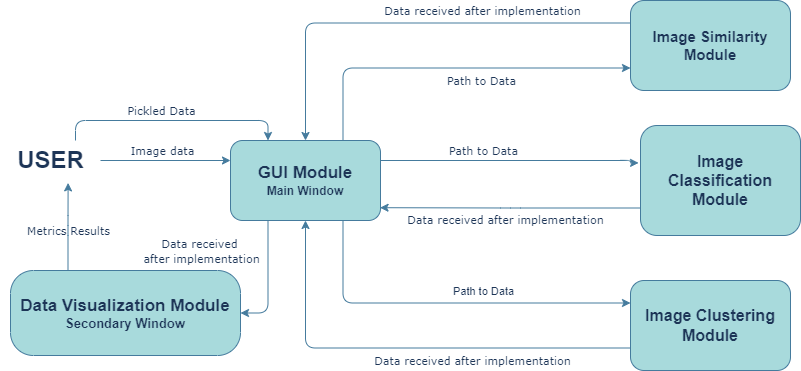

The diagram above was exported from draw.io. Its source (the exported page's mxGraphModel, read from the mxfile embedded in the PNG):
<mxGraphModel dx="2150" dy="522" grid="1" gridSize="10" guides="1" tooltips="1" connect="1" arrows="1" fold="1" page="1" pageScale="1" pageWidth="1100" pageHeight="850" background="#ffffff" math="0" shadow="0">
  <root>
    <mxCell id="0" />
    <mxCell id="1" parent="0" />
    <mxCell id="AHsomGot3uGnDTTQ8OuG-8" style="edgeStyle=orthogonalEdgeStyle;rounded=1;orthogonalLoop=1;jettySize=auto;html=1;exitX=0.75;exitY=0;exitDx=0;exitDy=0;entryX=0;entryY=0.75;entryDx=0;entryDy=0;labelBackgroundColor=none;strokeColor=#457B9D;fontColor=default;" parent="1" source="bgCaHgwDYVa-ci0zUvzM-5" target="bgCaHgwDYVa-ci0zUvzM-6" edge="1">
      <mxGeometry relative="1" as="geometry" />
    </mxCell>
    <mxCell id="AHsomGot3uGnDTTQ8OuG-24" value="&lt;font face=&quot;Verdana&quot;&gt;Path to Data&lt;/font&gt;" style="edgeLabel;html=1;align=center;verticalAlign=middle;resizable=0;points=[];labelBackgroundColor=none;fontColor=#1D3557;rounded=1;" parent="AHsomGot3uGnDTTQ8OuG-8" vertex="1" connectable="0">
      <mxGeometry x="0.1667" relative="1" as="geometry">
        <mxPoint y="13" as="offset" />
      </mxGeometry>
    </mxCell>
    <mxCell id="AHsomGot3uGnDTTQ8OuG-9" style="edgeStyle=orthogonalEdgeStyle;rounded=1;orthogonalLoop=1;jettySize=auto;html=1;exitX=1;exitY=0.25;exitDx=0;exitDy=0;entryX=-0.012;entryY=0.34;entryDx=0;entryDy=0;labelBackgroundColor=none;strokeColor=#457B9D;fontColor=default;entryPerimeter=0;" parent="1" source="bgCaHgwDYVa-ci0zUvzM-5" target="bgCaHgwDYVa-ci0zUvzM-7" edge="1">
      <mxGeometry relative="1" as="geometry">
        <Array as="points">
          <mxPoint x="570" y="390" />
          <mxPoint x="570" y="392" />
        </Array>
      </mxGeometry>
    </mxCell>
    <mxCell id="AHsomGot3uGnDTTQ8OuG-25" value="&lt;font face=&quot;Verdana&quot;&gt;Path to Data&lt;/font&gt;" style="edgeLabel;html=1;align=center;verticalAlign=middle;resizable=0;points=[];labelBackgroundColor=none;fontColor=#1D3557;rounded=1;" parent="AHsomGot3uGnDTTQ8OuG-9" vertex="1" connectable="0">
      <mxGeometry x="-0.2506" relative="1" as="geometry">
        <mxPoint x="4" y="-10" as="offset" />
      </mxGeometry>
    </mxCell>
    <mxCell id="XoFcLbe61k22ncv5cHD5-1" value="" style="edgeLabel;html=1;align=center;verticalAlign=middle;resizable=0;points=[];hachureGap=4;strokeColor=#457B9D;fontFamily=Architects Daughter;fontSource=https%3A%2F%2Ffonts.googleapis.com%2Fcss%3Ffamily%3DArchitects%2BDaughter;fontColor=#1D3557;fillColor=#A8DADC;rounded=1;" vertex="1" connectable="0" parent="AHsomGot3uGnDTTQ8OuG-9">
      <mxGeometry x="0.9507" y="2" relative="1" as="geometry">
        <mxPoint y="10" as="offset" />
      </mxGeometry>
    </mxCell>
    <mxCell id="AHsomGot3uGnDTTQ8OuG-12" style="edgeStyle=orthogonalEdgeStyle;rounded=1;orthogonalLoop=1;jettySize=auto;html=1;exitX=0.75;exitY=1;exitDx=0;exitDy=0;entryX=0;entryY=0.25;entryDx=0;entryDy=0;labelBackgroundColor=none;strokeColor=#457B9D;fontColor=default;" parent="1" source="bgCaHgwDYVa-ci0zUvzM-5" target="bgCaHgwDYVa-ci0zUvzM-8" edge="1">
      <mxGeometry relative="1" as="geometry">
        <mxPoint x="288" y="550" as="targetPoint" />
      </mxGeometry>
    </mxCell>
    <mxCell id="AHsomGot3uGnDTTQ8OuG-26" value="Path to Data" style="edgeLabel;html=1;align=center;verticalAlign=middle;resizable=0;points=[];labelBackgroundColor=none;fontColor=#1D3557;rounded=1;" parent="AHsomGot3uGnDTTQ8OuG-12" vertex="1" connectable="0">
      <mxGeometry x="0.2" y="4" relative="1" as="geometry">
        <mxPoint y="-8" as="offset" />
      </mxGeometry>
    </mxCell>
    <mxCell id="AHsomGot3uGnDTTQ8OuG-15" style="edgeStyle=orthogonalEdgeStyle;rounded=1;orthogonalLoop=1;jettySize=auto;html=1;exitX=0.25;exitY=0;exitDx=0;exitDy=0;entryX=0.676;entryY=1.06;entryDx=0;entryDy=0;entryPerimeter=0;labelBackgroundColor=none;strokeColor=#457B9D;fontColor=default;" parent="1" source="bgCaHgwDYVa-ci0zUvzM-9" target="bgCaHgwDYVa-ci0zUvzM-14" edge="1">
      <mxGeometry relative="1" as="geometry">
        <mxPoint x="30" y="410" as="targetPoint" />
      </mxGeometry>
    </mxCell>
    <mxCell id="AHsomGot3uGnDTTQ8OuG-31" value="&lt;font face=&quot;Verdana&quot;&gt;Metrics Results&lt;/font&gt;" style="edgeLabel;html=1;align=center;verticalAlign=middle;resizable=0;points=[];labelBackgroundColor=none;fontColor=#1D3557;rounded=1;" parent="AHsomGot3uGnDTTQ8OuG-15" vertex="1" connectable="0">
      <mxGeometry x="-0.1106" relative="1" as="geometry">
        <mxPoint y="-1" as="offset" />
      </mxGeometry>
    </mxCell>
    <mxCell id="AHsomGot3uGnDTTQ8OuG-21" style="edgeStyle=orthogonalEdgeStyle;rounded=1;orthogonalLoop=1;jettySize=auto;html=1;exitX=0.25;exitY=1;exitDx=0;exitDy=0;entryX=1;entryY=0.5;entryDx=0;entryDy=0;labelBackgroundColor=none;strokeColor=#457B9D;fontColor=default;" parent="1" source="bgCaHgwDYVa-ci0zUvzM-5" target="bgCaHgwDYVa-ci0zUvzM-9" edge="1">
      <mxGeometry relative="1" as="geometry">
        <mxPoint x="208" y="550" as="targetPoint" />
      </mxGeometry>
    </mxCell>
    <mxCell id="AHsomGot3uGnDTTQ8OuG-23" value="&lt;font face=&quot;Verdana&quot;&gt;Data received&amp;nbsp;&lt;/font&gt;&lt;div&gt;&lt;font face=&quot;Verdana&quot;&gt;after implementation&lt;/font&gt;&lt;/div&gt;" style="edgeLabel;html=1;align=center;verticalAlign=middle;resizable=0;points=[];labelBackgroundColor=none;fontColor=#1D3557;rounded=1;" parent="AHsomGot3uGnDTTQ8OuG-21" vertex="1" connectable="0">
      <mxGeometry x="0.2" relative="1" as="geometry">
        <mxPoint x="-67" y="-42" as="offset" />
      </mxGeometry>
    </mxCell>
    <mxCell id="bgCaHgwDYVa-ci0zUvzM-5" value="&lt;font size=&quot;1&quot; style=&quot;&quot;&gt;&lt;b style=&quot;font-size: 17px;&quot;&gt;GUI Module&lt;/b&gt;&lt;/font&gt;&lt;div&gt;&lt;font size=&quot;1&quot; style=&quot;&quot;&gt;&lt;b style=&quot;font-size: 12px;&quot;&gt;Main Window&lt;/b&gt;&lt;/font&gt;&lt;/div&gt;" style="rounded=1;whiteSpace=wrap;html=1;labelBackgroundColor=none;fillColor=#A8DADC;strokeColor=#457B9D;fontColor=#1D3557;" parent="1" vertex="1">
      <mxGeometry x="170" y="370" width="150" height="80" as="geometry" />
    </mxCell>
    <mxCell id="AHsomGot3uGnDTTQ8OuG-7" style="edgeStyle=orthogonalEdgeStyle;rounded=1;orthogonalLoop=1;jettySize=auto;html=1;exitX=0;exitY=0.25;exitDx=0;exitDy=0;entryX=0.5;entryY=0;entryDx=0;entryDy=0;labelBackgroundColor=none;strokeColor=#457B9D;fontColor=default;" parent="1" source="bgCaHgwDYVa-ci0zUvzM-6" target="bgCaHgwDYVa-ci0zUvzM-5" edge="1">
      <mxGeometry relative="1" as="geometry">
        <mxPoint x="240" y="250" as="targetPoint" />
      </mxGeometry>
    </mxCell>
    <mxCell id="AHsomGot3uGnDTTQ8OuG-29" value="&lt;font face=&quot;Verdana&quot;&gt;Data received after implementation&lt;/font&gt;" style="edgeLabel;html=1;align=center;verticalAlign=middle;resizable=0;points=[];labelBackgroundColor=none;fontColor=#1D3557;rounded=1;" parent="AHsomGot3uGnDTTQ8OuG-7" vertex="1" connectable="0">
      <mxGeometry x="-0.3255" y="-2" relative="1" as="geometry">
        <mxPoint y="-10" as="offset" />
      </mxGeometry>
    </mxCell>
    <mxCell id="bgCaHgwDYVa-ci0zUvzM-6" value="&lt;span style=&quot;font-size: 15px;&quot;&gt;&lt;b&gt;Image Similarity Module&lt;/b&gt;&lt;/span&gt;" style="rounded=1;whiteSpace=wrap;html=1;labelBackgroundColor=none;fillColor=#A8DADC;strokeColor=#457B9D;fontColor=#1D3557;" parent="1" vertex="1">
      <mxGeometry x="570" y="230" width="160" height="90" as="geometry" />
    </mxCell>
    <mxCell id="XoFcLbe61k22ncv5cHD5-4" style="edgeStyle=orthogonalEdgeStyle;rounded=1;hachureGap=4;orthogonalLoop=1;jettySize=auto;html=1;exitX=0;exitY=0.75;exitDx=0;exitDy=0;entryX=0.997;entryY=0.84;entryDx=0;entryDy=0;strokeColor=#457B9D;fontFamily=Architects Daughter;fontSource=https%3A%2F%2Ffonts.googleapis.com%2Fcss%3Ffamily%3DArchitects%2BDaughter;fontColor=#1D3557;fillColor=#A8DADC;entryPerimeter=0;" edge="1" parent="1" source="bgCaHgwDYVa-ci0zUvzM-7" target="bgCaHgwDYVa-ci0zUvzM-5">
      <mxGeometry relative="1" as="geometry" />
    </mxCell>
    <mxCell id="bgCaHgwDYVa-ci0zUvzM-7" value="&lt;span style=&quot;font-size: 16px;&quot;&gt;&lt;b&gt;Image&lt;/b&gt;&lt;/span&gt;&lt;br&gt;&lt;div style=&quot;font-size: 16px;&quot;&gt;&lt;b&gt;Classification&lt;/b&gt;&lt;/div&gt;&lt;div style=&quot;font-size: 16px;&quot;&gt;&lt;b&gt;Module&lt;/b&gt;&lt;/div&gt;" style="rounded=1;whiteSpace=wrap;html=1;labelBackgroundColor=none;fillColor=#A8DADC;strokeColor=#457B9D;fontColor=#1D3557;" parent="1" vertex="1">
      <mxGeometry x="580" y="355" width="160" height="110" as="geometry" />
    </mxCell>
    <mxCell id="AHsomGot3uGnDTTQ8OuG-13" style="edgeStyle=orthogonalEdgeStyle;rounded=1;orthogonalLoop=1;jettySize=auto;html=1;exitX=0;exitY=0.75;exitDx=0;exitDy=0;entryX=0.5;entryY=1;entryDx=0;entryDy=0;labelBackgroundColor=none;strokeColor=#457B9D;fontColor=default;" parent="1" source="bgCaHgwDYVa-ci0zUvzM-8" target="bgCaHgwDYVa-ci0zUvzM-5" edge="1">
      <mxGeometry relative="1" as="geometry">
        <mxPoint x="240" y="568" as="targetPoint" />
      </mxGeometry>
    </mxCell>
    <mxCell id="AHsomGot3uGnDTTQ8OuG-28" value="&lt;font face=&quot;Verdana&quot;&gt;Data received after implementation&lt;/font&gt;" style="edgeLabel;html=1;align=center;verticalAlign=middle;resizable=0;points=[];labelBackgroundColor=none;fontColor=#1D3557;rounded=1;" parent="AHsomGot3uGnDTTQ8OuG-13" vertex="1" connectable="0">
      <mxGeometry x="-0.2968" y="3" relative="1" as="geometry">
        <mxPoint y="10" as="offset" />
      </mxGeometry>
    </mxCell>
    <mxCell id="bgCaHgwDYVa-ci0zUvzM-8" value="&lt;div style=&quot;font-size: 16px;&quot;&gt;&lt;font style=&quot;font-size: 16px;&quot;&gt;&lt;b&gt;Image Clustering Module&lt;/b&gt;&lt;/font&gt;&lt;/div&gt;" style="rounded=1;whiteSpace=wrap;html=1;labelBackgroundColor=none;fillColor=#A8DADC;strokeColor=#457B9D;fontColor=#1D3557;" parent="1" vertex="1">
      <mxGeometry x="570" y="510" width="160" height="90" as="geometry" />
    </mxCell>
    <mxCell id="bgCaHgwDYVa-ci0zUvzM-9" value="&lt;font size=&quot;1&quot; style=&quot;&quot;&gt;&lt;b style=&quot;font-size: 17px;&quot;&gt;Data Visualization Module&lt;/b&gt;&lt;/font&gt;&lt;div&gt;&lt;b style=&quot;&quot;&gt;&lt;font style=&quot;font-size: 13px;&quot;&gt;Secondary Window&lt;/font&gt;&lt;/b&gt;&lt;/div&gt;" style="rounded=1;whiteSpace=wrap;html=1;labelBackgroundColor=none;arcSize=27;fillColor=#A8DADC;strokeColor=#457B9D;fontColor=#1D3557;" parent="1" vertex="1">
      <mxGeometry x="-50" y="500" width="230" height="85" as="geometry" />
    </mxCell>
    <mxCell id="XoFcLbe61k22ncv5cHD5-7" style="edgeStyle=orthogonalEdgeStyle;rounded=1;hachureGap=4;orthogonalLoop=1;jettySize=auto;html=1;exitX=0.75;exitY=0;exitDx=0;exitDy=0;entryX=0.25;entryY=0;entryDx=0;entryDy=0;strokeColor=#457B9D;fontFamily=Architects Daughter;fontSource=https%3A%2F%2Ffonts.googleapis.com%2Fcss%3Ffamily%3DArchitects%2BDaughter;fontColor=#1D3557;fillColor=#A8DADC;" edge="1" parent="1" source="bgCaHgwDYVa-ci0zUvzM-14" target="bgCaHgwDYVa-ci0zUvzM-5">
      <mxGeometry relative="1" as="geometry" />
    </mxCell>
    <mxCell id="XoFcLbe61k22ncv5cHD5-8" value="&lt;font face=&quot;Verdana&quot;&gt;Pickled Data&lt;/font&gt;" style="edgeLabel;html=1;align=center;verticalAlign=middle;resizable=0;points=[];hachureGap=4;strokeColor=#457B9D;fontFamily=Architects Daughter;fontSource=https%3A%2F%2Ffonts.googleapis.com%2Fcss%3Ffamily%3DArchitects%2BDaughter;fontColor=#1D3557;fillColor=#A8DADC;rounded=1;" vertex="1" connectable="0" parent="XoFcLbe61k22ncv5cHD5-7">
      <mxGeometry x="-0.2826" relative="1" as="geometry">
        <mxPoint x="22" y="-10" as="offset" />
      </mxGeometry>
    </mxCell>
    <mxCell id="bgCaHgwDYVa-ci0zUvzM-14" value="USER" style="text;strokeColor=none;fillColor=none;html=1;fontSize=24;fontStyle=1;verticalAlign=middle;align=center;labelBackgroundColor=none;fontColor=#1D3557;rounded=1;" parent="1" vertex="1">
      <mxGeometry x="-60" y="370" width="100" height="40" as="geometry" />
    </mxCell>
    <mxCell id="AHsomGot3uGnDTTQ8OuG-17" value="" style="endArrow=classic;html=1;rounded=1;entryX=0;entryY=0.25;entryDx=0;entryDy=0;exitX=1;exitY=0.5;exitDx=0;exitDy=0;labelBackgroundColor=none;strokeColor=#457B9D;fontColor=default;" parent="1" source="bgCaHgwDYVa-ci0zUvzM-14" target="bgCaHgwDYVa-ci0zUvzM-5" edge="1">
      <mxGeometry width="50" height="50" relative="1" as="geometry">
        <mxPoint x="40" y="400" as="sourcePoint" />
        <mxPoint x="500" y="340" as="targetPoint" />
      </mxGeometry>
    </mxCell>
    <mxCell id="AHsomGot3uGnDTTQ8OuG-32" value="&lt;font face=&quot;Verdana&quot;&gt;Image data&lt;/font&gt;" style="edgeLabel;html=1;align=center;verticalAlign=middle;resizable=0;points=[];labelBackgroundColor=none;fontColor=#1D3557;rounded=1;" parent="AHsomGot3uGnDTTQ8OuG-17" vertex="1" connectable="0">
      <mxGeometry x="-0.0615" y="3" relative="1" as="geometry">
        <mxPoint y="-7" as="offset" />
      </mxGeometry>
    </mxCell>
    <mxCell id="XoFcLbe61k22ncv5cHD5-5" value="&lt;span style=&quot;font-size: 11px;&quot;&gt;&lt;font face=&quot;Verdana&quot;&gt;Data received after implementation&lt;/font&gt;&lt;/span&gt;" style="text;html=1;align=center;verticalAlign=middle;resizable=0;points=[];autosize=1;strokeColor=none;fillColor=none;fontFamily=Architects Daughter;fontSource=https%3A%2F%2Ffonts.googleapis.com%2Fcss%3Ffamily%3DArchitects%2BDaughter;fontColor=#1D3557;rounded=1;" vertex="1" parent="1">
      <mxGeometry x="335" y="435" width="220" height="30" as="geometry" />
    </mxCell>
  </root>
</mxGraphModel>